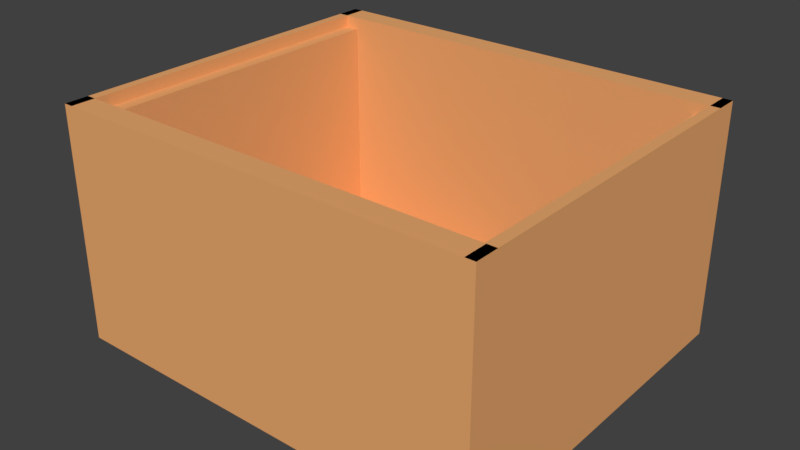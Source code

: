# Source: HiveBody.blend  (saved by Blender 2.79.0; exported with 4.5.12 LTS)
import bpy
from mathutils import Matrix  # noqa: F401  (used for matrix-valued properties, if any)

bpy.ops.wm.read_factory_settings(use_empty=True)
scene = bpy.context.scene
scene.name = 'Scene'

# ---- collections
col_collection_1 = bpy.data.collections.new('Collection 1'); scene.collection.children.link(col_collection_1)

# ---- materials (node trees are filled in below, after node groups)
mat_material = bpy.data.materials.new('Material')
mat_material.alpha_threshold = 0.0
mat_material.use_transparent_shadow = False
mat_material.diffuse_color = (0.8276, 0.3977, 0.156, 1.0)
mat_material.roughness = 0.5
mat_material.line_color = (0.0, 0.0, 0.0, 1.0)

# ---- material node trees

# ---- world
world_world = bpy.data.worlds.new('World'); scene.world = world_world
world_world.color = (0.05088, 0.05088, 0.05088)
world_world.use_sun_shadow = False
world_world.sun_shadow_jitter_overblur = 0.0
world_world.cycles.sampling_method = 'MANUAL'

# ---- meshes
me_cube = bpy.data.meshes.new('Cube')
me_cube.from_pydata([(-18.2, -13.55, 9.9), (-16.2, -15.55, 8.9), (18.2, -15.55, -9.9), (18.2, -15.55, 9.9), (16.2, -15.55, -9.9), (18.2, -13.55, -9.9), (18.2, -13.55, 9.9), (17.4, -15.55, 9.9), (16.2, -15.55, 8.9), (17.4, -15.55, 8.9), (-18.2, -15.55, -9.9), (-18.2, -15.55, 9.9), (0.0, -15.55, 9.9), (-16.2, -15.55, -9.9), (-18.2, -13.55, -9.9), (0.0, -13.55, -9.9), (0.0, -13.55, 9.9), (-17.4, -15.55, 9.9), (-17.4, -15.55, 8.9), (-18.2, 15.55, -9.9), (-16.2, 0.0, -9.9), (-16.2, 15.55, 8.9), (18.2, 15.55, 9.9), (18.2, 0.0, 9.9), (16.2, 15.55, -9.9), (18.2, 13.55, 9.9), (17.4, 0.0, 9.9), (17.4, 15.55, 9.9), (16.2, 0.0, 8.9), (17.4, 15.55, 8.9), (18.2, 15.55, -9.9), (16.2, 0.0, -9.9), (18.2, 13.55, -9.9), (16.2, 15.55, 8.9), (17.4, 0.0, 8.9), (-18.2, 15.55, 9.9), (0.0, 15.55, 9.9), (-18.2, 0.0, 9.9), (-16.2, 15.55, -9.9), (-18.2, 13.55, -9.9), (-18.2, 13.55, 9.9), (0.0, 13.55, -9.9), (0.0, 13.55, 9.9), (-17.4, 0.0, 9.9), (-17.4, 15.55, 9.9), (-16.2, 0.0, 8.9), (-17.4, 0.0, 8.9), (-17.4, 15.55, 8.9), (9.1, -15.55, -9.9), (-9.1, -15.55, -9.9), (-18.2, -7.775, -9.9), (-9.1, 15.55, -9.9), (9.1, 15.55, -9.9), (18.2, 7.775, -9.9), (18.2, -7.775, -9.9), (-18.2, 7.775, -9.9), (0.0, -15.55, -9.9), (-18.2, 0.0, -9.9), (0.0, 15.55, -9.9), (18.2, 0.0, -9.9), (0.0, 0.0, -9.9)], [(15, 56), (41, 58)], [(15, 14, 0, 16), (12, 16, 0, 11), (18, 1, 45, 46), (20, 45, 1, 13), (7, 26, 34, 9), (2, 3, 12, 56, 48), (2, 54, 59, 23, 3), (15, 16, 6, 5), (12, 3, 6, 16), (3, 23, 26, 7), (9, 34, 28, 8), (31, 4, 8, 28), (17, 18, 46, 43), (10, 49, 56, 12, 11), (10, 11, 37, 57, 50), (11, 17, 43, 37), (47, 46, 45, 21), (20, 38, 21, 45), (27, 29, 34, 26), (30, 52, 58, 36, 22), (30, 22, 23, 59, 53), (41, 32, 25, 42), (36, 42, 25, 22), (22, 27, 26, 23), (29, 33, 28, 34), (31, 28, 33, 24), (44, 43, 46, 47), (19, 35, 36, 58, 51), (19, 55, 57, 37, 35), (41, 42, 40, 39), (36, 35, 40, 42), (35, 37, 43, 44), (60, 57, 19, 58), (59, 60, 58, 30), (2, 56, 60, 59), (56, 10, 57, 60)])
_uv = me_cube.uv_layers.new(name='UVMap')
_uv.uv.foreach_set('vector', [0.9057, 0.06223, 0.7135, 0.06223, 0.7135, 0.2712, 0.9057, 0.2712, 0.3411, 0.5873, 0.3411, 0.5662, 0.149, 0.5662, 0.149, 0.5873, 0.4601, 0.5838, 0.4601, 0.5965, 0.6242, 0.5965, 0.6242, 0.5838, 0.9063, 0.9376, 0.9063, 0.7391, 0.7421, 0.7391, 0.7421, 0.9376, 0.6241, 0.5735, 0.4599, 0.5737, 0.46, 0.5843, 0.6241, 0.584, 0.6261, 0.6982, 0.6261, 0.9072, 0.434, 0.9072, 0.434, 0.6982, 0.5301, 0.6982, 0.7401, 0.6543, 0.8222, 0.6543, 0.9043, 0.6543, 0.9043, 0.4453, 0.7401, 0.4453, 0.7137, 0.06223, 0.7137, 0.2712, 0.9059, 0.2712, 0.9059, 0.06223, 0.1492, 0.5873, 0.3413, 0.5873, 0.3413, 0.5662, 0.1492, 0.5662, 0.6241, 0.565, 0.4599, 0.5653, 0.4599, 0.5737, 0.6241, 0.5735, 0.6241, 0.584, 0.46, 0.5843, 0.46, 0.597, 0.6241, 0.5967, 0.7425, 0.9381, 0.9066, 0.9379, 0.9063, 0.7394, 0.7422, 0.7397, 0.4601, 0.5733, 0.4601, 0.5838, 0.6242, 0.5838, 0.6242, 0.5733, 0.1453, 0.6968, 0.2414, 0.6968, 0.3374, 0.6968, 0.3374, 0.9058, 0.1453, 0.9058, 0.7401, 0.4453, 0.7401, 0.6543, 0.9043, 0.6543, 0.9043, 0.4453, 0.8222, 0.4453, 0.4601, 0.5648, 0.4601, 0.5733, 0.6242, 0.5733, 0.6242, 0.5648, 0.6242, 0.5841, 0.46, 0.5841, 0.46, 0.5967, 0.6242, 0.5967, 0.7422, 0.9379, 0.9064, 0.9379, 0.9064, 0.7394, 0.7422, 0.7394, 0.46, 0.5738, 0.46, 0.5843, 0.6242, 0.5841, 0.6242, 0.5735, 0.6259, 0.9071, 0.5298, 0.9071, 0.4338, 0.9071, 0.4338, 0.6981, 0.6259, 0.6981, 0.7401, 0.4452, 0.7401, 0.6542, 0.9043, 0.6542, 0.9043, 0.4452, 0.8222, 0.4452, 0.7137, 0.2713, 0.9059, 0.2713, 0.9059, 0.06224, 0.7137, 0.06224, 0.1491, 0.5662, 0.1491, 0.5873, 0.3412, 0.5873, 0.3412, 0.5662, 0.46, 0.5653, 0.46, 0.5738, 0.6242, 0.5735, 0.6241, 0.5651, 0.46, 0.5843, 0.46, 0.597, 0.6242, 0.5967, 0.6242, 0.5841, 0.9065, 0.9378, 0.9062, 0.7394, 0.7421, 0.7396, 0.7424, 0.9381, 0.6242, 0.5735, 0.46, 0.5735, 0.46, 0.5841, 0.6242, 0.5841, 0.4339, 0.9071, 0.4339, 0.6981, 0.626, 0.6981, 0.626, 0.9071, 0.5299, 0.9071, 0.9041, 0.4457, 0.822, 0.4457, 0.74, 0.4457, 0.74, 0.6547, 0.9041, 0.6547, 0.906, 0.2713, 0.906, 0.06224, 0.7138, 0.06224, 0.7138, 0.2713, 0.3413, 0.5662, 0.1492, 0.5662, 0.1492, 0.5873, 0.3413, 0.5873, 0.6242, 0.5651, 0.46, 0.5651, 0.46, 0.5735, 0.6242, 0.5735, 0.4, 0.2727, 0.2078, 0.2727, 0.2078, 0.1086, 0.4, 0.1086, 0.5921, 0.2727, 0.4, 0.2727, 0.4, 0.1086, 0.5921, 0.1086, 0.5921, 0.4369, 0.4, 0.4369, 0.4, 0.2727, 0.5921, 0.2727, 0.4, 0.4369, 0.2078, 0.4369, 0.2078, 0.2727, 0.4, 0.2727])
me_cube.materials.append(mat_material)
me_cube.use_remesh_preserve_volume = False
me_cube.use_remesh_preserve_attributes = False
me_cube.use_mirror_vertex_groups = False
me_cube.update()

# ---- objects
ob_cube = bpy.data.objects.new('Cube', me_cube)

# ---- transforms, parenting, visibility, modifiers, constraints
ob_cube.location = (0.0, 0.0, 0.0)
ob_cube.lock_rotations_4d = False
ob_cube.lock_scale = (True, True, True)
ob_cube.empty_display_type = 'ARROWS'
ob_cube.lineart.crease_threshold = 0.0

# ---- collection membership
col_collection_1.objects.link(ob_cube)

# ---- scene / render settings (as saved in the file)
scene.frame_start = 1; scene.frame_end = 250; scene.frame_set(1)
scene.render.engine = 'BLENDER_EEVEE_NEXT'
scene.render.resolution_percentage = 50
scene.render.dither_intensity = 0.0
scene.cycles.use_denoising = False
scene.cycles.samples = 128
scene.cycles.sampling_pattern = 'TABULATED_SOBOL'
scene.cycles.use_adaptive_sampling = False
scene.cycles.use_light_tree = False
scene.cycles.blur_glossy = 0.0
scene.cycles.sample_clamp_indirect = 0.0
scene.view_settings.view_transform = 'Standard'
scene.unit_settings.scale_length = 0.01
bpy.context.view_layer.update()

# ---- added for rendering (the .blend has no active camera and no usable light): camera, sun
cam_auto = bpy.data.cameras.new('AutoCamera')
cam_auto.lens = 50.0
cam_auto.sensor_width = 36.0
cam_auto.clip_end = 1000.0
ob_auto_camera = bpy.data.objects.new('AutoCamera', cam_auto)
scene.collection.objects.link(ob_auto_camera)
ob_auto_camera.location = (47.9353, -57.5224, 38.3482)
ob_auto_camera.rotation_euler = (1.09748, -7.21219e-08, 0.694738)
scene.camera = ob_auto_camera
light_auto_sun = bpy.data.lights.new('AutoSun', 'SUN')
light_auto_sun.energy = 3.0
light_auto_sun.angle = 0.0523599
ob_auto_sun = bpy.data.objects.new('AutoSun', light_auto_sun)
scene.collection.objects.link(ob_auto_sun)
ob_auto_sun.rotation_euler = (0.872665, 0.174533, 0.523599)
bpy.context.view_layer.update()
